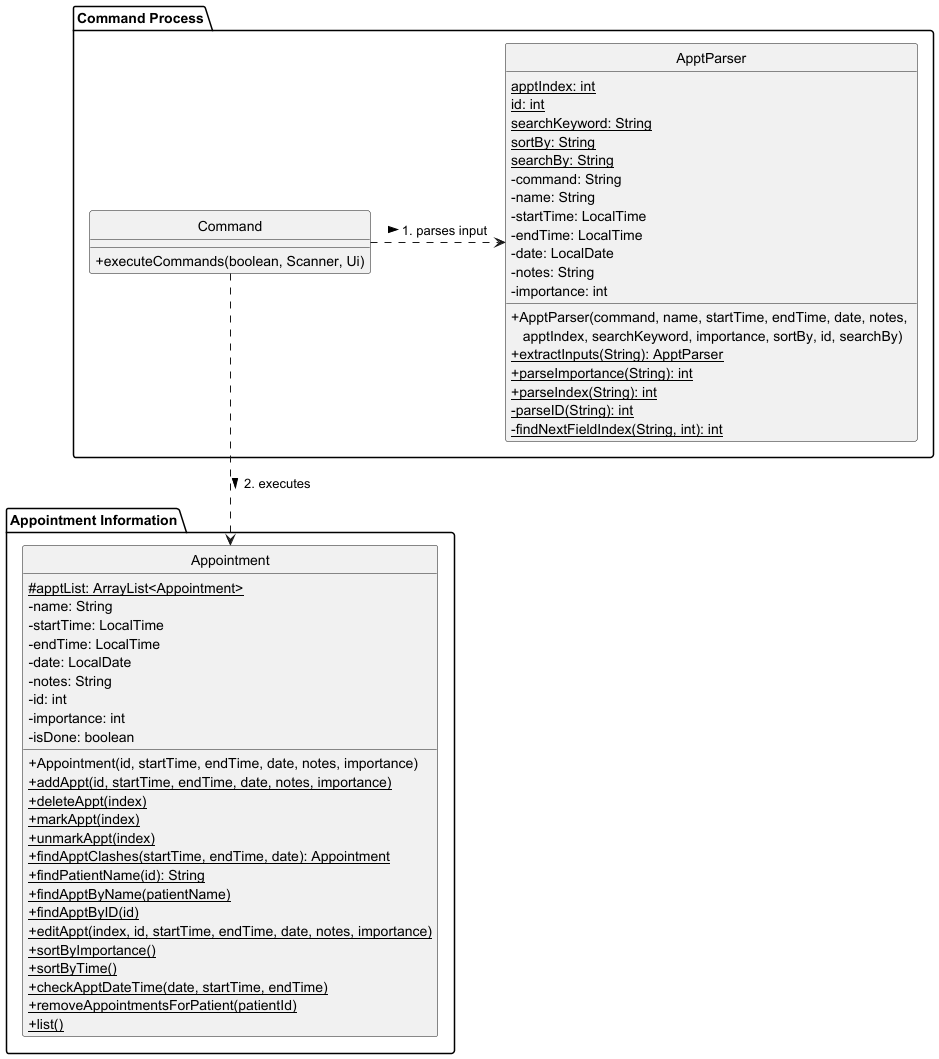

The diagram above was rendered by PlantUML. Its source (embedded in the PNG):
@startuml

hide circle
skinparam classAttributeIconSize 0

package "Appointment Information" {
  class Appointment {
      #{static} apptList: ArrayList<Appointment>
      -name: String
      -startTime: LocalTime
      -endTime: LocalTime
      -date: LocalDate
      -notes: String
      -id: int
      -importance: int
      -isDone: boolean
      +Appointment(id, startTime, endTime, date, notes, importance)
      +{static} addAppt(id, startTime, endTime, date, notes, importance)
      +{static} deleteAppt(index)
      +{static} markAppt(index)
      +{static} unmarkAppt(index)
      +{static} findApptClashes(startTime, endTime, date): Appointment
      +{static} findPatientName(id): String
      +{static} findApptByName(patientName)
      +{static} findApptByID(id)
      +{static} editAppt(index, id, startTime, endTime, date, notes, importance)
      +{static} sortByImportance()
      +{static} sortByTime()
      +{static} checkApptDateTime(date, startTime, endTime)
      +{static} removeAppointmentsForPatient(patientId)
      +{static} list()
    }
}

package "Command Process" {
  class Command {
    +executeCommands(boolean, Scanner, Ui)
  }

  class ApptParser {
      {static} apptIndex: int
      {static} id: int
      {static} searchKeyword: String
      {static} sortBy: String
      {static} searchBy: String
      -command: String
      -name: String
      -startTime: LocalTime
      -endTime: LocalTime
      -date: LocalDate
      -notes: String
      -importance: int
      +ApptParser(command, name, startTime, endTime, date, notes, \n   apptIndex, searchKeyword, importance, sortBy, id, searchBy)
      +{static} extractInputs(String): ApptParser
      +{static} parseImportance(String): int
      +{static} parseIndex(String): int
      -{static} parseID(String): int
      -{static} findNextFieldIndex(String, int): int
    }

Command .right.> ApptParser : 1. parses input >
Command .down.> Appointment : 2. executes >


@enduml